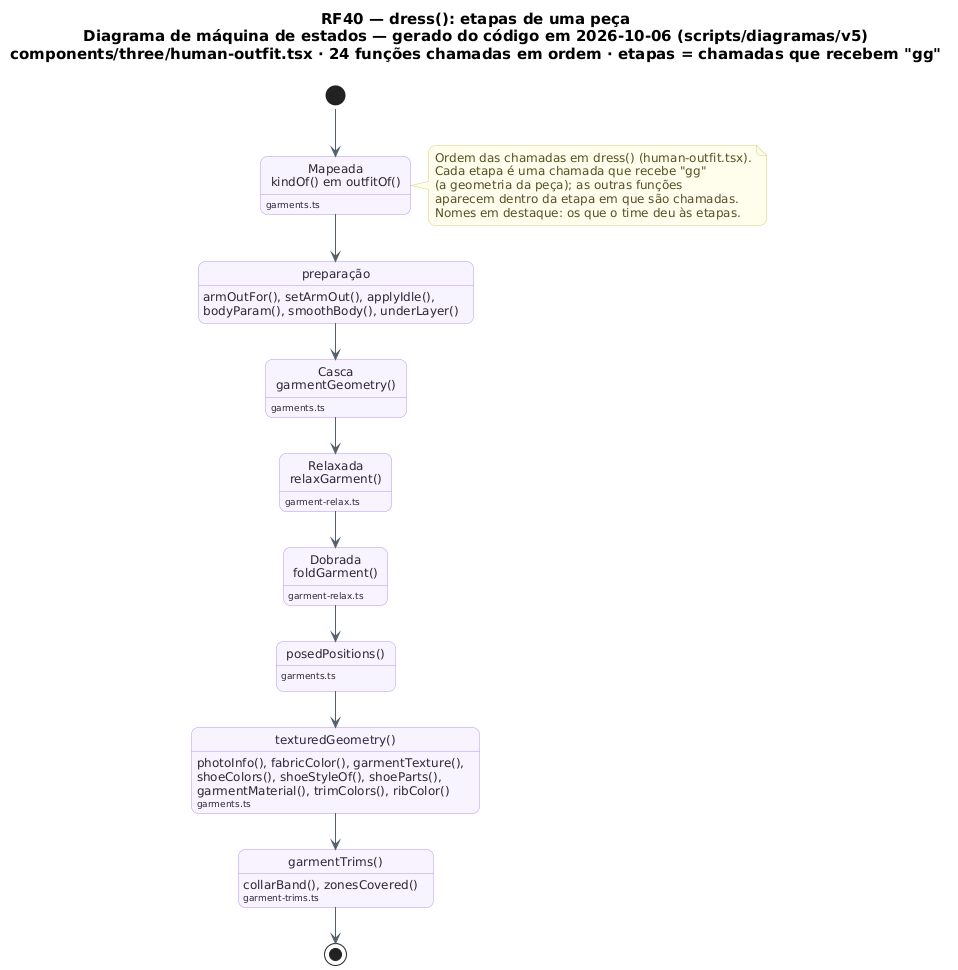

The diagram above was rendered by PlantUML. Its source (embedded in the PNG):
@startuml RF40_Roupa_Estados
!pragma layout smetana
skinparam backgroundColor #FFFFFF
skinparam shadowing false
skinparam defaultFontName "DejaVu Sans"
skinparam defaultFontSize 12
skinparam titleFontSize 15
skinparam roundcorner 14
skinparam ArrowColor #52606D
skinparam note {
  BackgroundColor #FFFDEB
  BorderColor #D8CE78
  FontColor #554F24
}
skinparam state {
  BackgroundColor #F8F4FF
  BorderColor #B695F5
  FontColor #2D2438
  StartColor #20A77A
  EndColor #4B5563
}
title RF40 — dress(): etapas de uma peça\nDiagrama de máquina de estados — gerado do código em 2026-10-06 (scripts/diagramas/v5)\ncomponents/three/human-outfit.tsx · 24 funções chamadas em ordem · etapas = chamadas que recebem "gg"

state "Mapeada\nkindOf() em outfitOf()" as E0_kindOf
E0_kindOf : <size:9>garments.ts</size>
state "preparação" as E1_prepara__o
E1_prepara__o : armOutFor(), setArmOut(), applyIdle(),\nbodyParam(), smoothBody(), underLayer()
state "Casca\ngarmentGeometry()" as E2_garmentGeometry
E2_garmentGeometry : <size:9>garments.ts</size>
state "Relaxada\nrelaxGarment()" as E3_relaxGarment
E3_relaxGarment : <size:9>garment-relax.ts</size>
state "Dobrada\nfoldGarment()" as E4_foldGarment
E4_foldGarment : <size:9>garment-relax.ts</size>
state "posedPositions()" as E5_posedPositions
E5_posedPositions : <size:9>garments.ts</size>
state "texturedGeometry()" as E6_texturedGeometry
E6_texturedGeometry : photoInfo(), fabricColor(), garmentTexture(),\nshoeColors(), shoeStyleOf(), shoeParts(),\ngarmentMaterial(), trimColors(), ribColor()
E6_texturedGeometry : <size:9>garments.ts</size>
state "garmentTrims()" as E7_garmentTrims
E7_garmentTrims : collarBand(), zonesCovered()
E7_garmentTrims : <size:9>garment-trims.ts</size>
[*] --> E0_kindOf
E0_kindOf --> E1_prepara__o
E1_prepara__o --> E2_garmentGeometry
E2_garmentGeometry --> E3_relaxGarment
E3_relaxGarment --> E4_foldGarment
E4_foldGarment --> E5_posedPositions
E5_posedPositions --> E6_texturedGeometry
E6_texturedGeometry --> E7_garmentTrims
E7_garmentTrims --> [*]
note right of E0_kindOf
  Ordem das chamadas em dress() (human-outfit.tsx).
  Cada etapa é uma chamada que recebe "gg"
  (a geometria da peça); as outras funções
  aparecem dentro da etapa em que são chamadas.
  Nomes em destaque: os que o time deu às etapas.
end note
@enduml